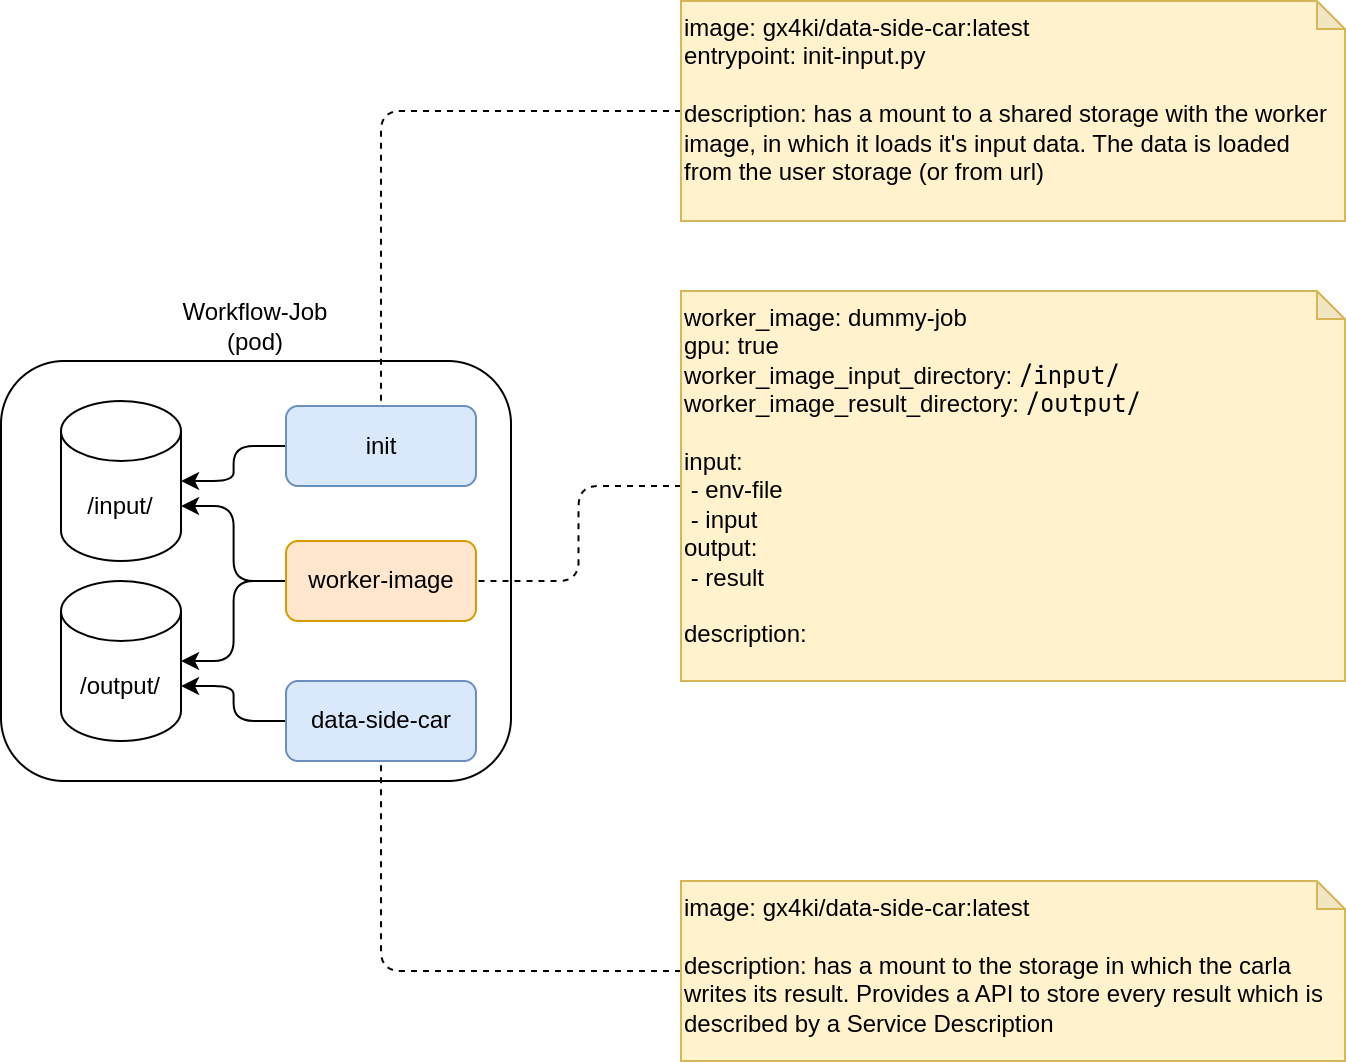

The diagram above was exported from draw.io. Its source (the exported page's mxGraphModel, read from the mxfile embedded in the PNG):
<mxGraphModel dx="969" dy="547" grid="1" gridSize="10" guides="1" tooltips="1" connect="1" arrows="1" fold="1" page="1" pageScale="1" pageWidth="850" pageHeight="1100" math="0" shadow="0">
  <root>
    <mxCell id="0" />
    <mxCell id="1" parent="0" />
    <mxCell id="nlV8sNuJRkAt_AXIt324-1" value="Workflow-Job&lt;br&gt;(pod)" style="rounded=1;whiteSpace=wrap;html=1;labelPosition=center;verticalLabelPosition=top;align=center;verticalAlign=bottom;" parent="1" vertex="1">
      <mxGeometry x="100" y="180" width="255" height="210" as="geometry" />
    </mxCell>
    <mxCell id="v0bojGSWDb2IQzJKMJ0U-3" style="edgeStyle=orthogonalEdgeStyle;html=1;entryX=1;entryY=0;entryDx=0;entryDy=52.5;entryPerimeter=0;" edge="1" parent="1" source="nlV8sNuJRkAt_AXIt324-2" target="v0bojGSWDb2IQzJKMJ0U-1">
      <mxGeometry relative="1" as="geometry" />
    </mxCell>
    <mxCell id="v0bojGSWDb2IQzJKMJ0U-5" style="edgeStyle=orthogonalEdgeStyle;html=1;entryX=1;entryY=0.5;entryDx=0;entryDy=0;entryPerimeter=0;" edge="1" parent="1" source="nlV8sNuJRkAt_AXIt324-2" target="v0bojGSWDb2IQzJKMJ0U-2">
      <mxGeometry relative="1" as="geometry" />
    </mxCell>
    <mxCell id="nlV8sNuJRkAt_AXIt324-2" value="worker-image" style="rounded=1;whiteSpace=wrap;html=1;fillColor=#ffe6cc;strokeColor=#d79b00;" parent="1" vertex="1">
      <mxGeometry x="242.5" y="270" width="95" height="40" as="geometry" />
    </mxCell>
    <mxCell id="v0bojGSWDb2IQzJKMJ0U-8" style="edgeStyle=orthogonalEdgeStyle;html=1;entryX=1;entryY=0;entryDx=0;entryDy=52.5;entryPerimeter=0;" edge="1" parent="1" source="nlV8sNuJRkAt_AXIt324-3" target="v0bojGSWDb2IQzJKMJ0U-2">
      <mxGeometry relative="1" as="geometry" />
    </mxCell>
    <mxCell id="nlV8sNuJRkAt_AXIt324-3" value="data-side-car" style="rounded=1;whiteSpace=wrap;html=1;fillColor=#dae8fc;strokeColor=#6c8ebf;" parent="1" vertex="1">
      <mxGeometry x="242.5" y="340" width="95" height="40" as="geometry" />
    </mxCell>
    <mxCell id="v0bojGSWDb2IQzJKMJ0U-4" style="edgeStyle=orthogonalEdgeStyle;html=1;entryX=1;entryY=0.5;entryDx=0;entryDy=0;entryPerimeter=0;" edge="1" parent="1" source="nlV8sNuJRkAt_AXIt324-4" target="v0bojGSWDb2IQzJKMJ0U-1">
      <mxGeometry relative="1" as="geometry" />
    </mxCell>
    <mxCell id="nlV8sNuJRkAt_AXIt324-4" value="init" style="rounded=1;whiteSpace=wrap;html=1;fillColor=#dae8fc;strokeColor=#6c8ebf;" parent="1" vertex="1">
      <mxGeometry x="242.5" y="202.5" width="95" height="40" as="geometry" />
    </mxCell>
    <mxCell id="v0bojGSWDb2IQzJKMJ0U-11" style="edgeStyle=orthogonalEdgeStyle;html=1;entryX=1;entryY=0.5;entryDx=0;entryDy=0;dashed=1;endArrow=none;endFill=0;" edge="1" parent="1" source="nlV8sNuJRkAt_AXIt324-5" target="nlV8sNuJRkAt_AXIt324-2">
      <mxGeometry relative="1" as="geometry" />
    </mxCell>
    <mxCell id="nlV8sNuJRkAt_AXIt324-5" value="worker_image: dummy-job&lt;font face=&quot;JetBrains Mono&quot;&gt;&lt;br&gt;&lt;/font&gt;gpu: true&lt;br&gt;worker_image_input_directory: &lt;font face=&quot;JetBrains Mono&quot;&gt;/input/&lt;br&gt;&lt;/font&gt;worker_image_result_directory: &lt;font face=&quot;JetBrains Mono&quot;&gt;/output/&lt;/font&gt;&lt;br&gt;&lt;div style=&quot;color: rgb(212, 212, 212); background-color: rgb(30, 30, 30); font-family: &amp;quot;JetBrains Mono&amp;quot;, Consolas, &amp;quot;Courier New&amp;quot;, monospace, &amp;quot;Droid Sans Mono&amp;quot;, &amp;quot;monospace&amp;quot;, monospace; font-size: 13px; line-height: 18px;&quot;&gt;&lt;/div&gt;&lt;br&gt;input:&lt;br&gt;&amp;nbsp;- env-file&lt;br&gt;&amp;nbsp;- input&lt;br&gt;output:&lt;br&gt;&amp;nbsp;- result&lt;br&gt;&lt;br&gt;description:&amp;nbsp;" style="shape=note;whiteSpace=wrap;html=1;backgroundOutline=1;darkOpacity=0.05;size=14;fillColor=#fff2cc;strokeColor=#d6b656;align=left;verticalAlign=top;" parent="1" vertex="1">
      <mxGeometry x="440" y="145" width="332" height="195" as="geometry" />
    </mxCell>
    <mxCell id="v0bojGSWDb2IQzJKMJ0U-12" style="edgeStyle=orthogonalEdgeStyle;html=1;entryX=0.5;entryY=1;entryDx=0;entryDy=0;dashed=1;endArrow=none;endFill=0;" edge="1" parent="1" source="nlV8sNuJRkAt_AXIt324-7" target="nlV8sNuJRkAt_AXIt324-3">
      <mxGeometry relative="1" as="geometry" />
    </mxCell>
    <mxCell id="nlV8sNuJRkAt_AXIt324-7" value="image: gx4ki/data-side-car:latest&amp;nbsp;&lt;br&gt;&lt;br&gt;description: has a mount to the storage in which the carla writes its result. Provides a API to store every result which is described by a Service Description&amp;nbsp;" style="shape=note;whiteSpace=wrap;html=1;backgroundOutline=1;darkOpacity=0.05;size=14;fillColor=#fff2cc;strokeColor=#d6b656;align=left;verticalAlign=top;" parent="1" vertex="1">
      <mxGeometry x="440" y="440" width="332" height="90" as="geometry" />
    </mxCell>
    <mxCell id="v0bojGSWDb2IQzJKMJ0U-9" style="edgeStyle=orthogonalEdgeStyle;html=1;entryX=0.5;entryY=0;entryDx=0;entryDy=0;dashed=1;endArrow=none;endFill=0;" edge="1" parent="1" source="nlV8sNuJRkAt_AXIt324-9" target="nlV8sNuJRkAt_AXIt324-4">
      <mxGeometry relative="1" as="geometry" />
    </mxCell>
    <mxCell id="nlV8sNuJRkAt_AXIt324-9" value="image: gx4ki/data-side-car:latest&lt;br&gt;entrypoint: init-input.py&lt;br&gt;&lt;br&gt;description: has a mount to a shared storage with the worker image, in which it loads it's input data. The data is loaded from the user storage (or from url)&amp;nbsp;" style="shape=note;whiteSpace=wrap;html=1;backgroundOutline=1;darkOpacity=0.05;size=14;fillColor=#fff2cc;strokeColor=#d6b656;align=left;verticalAlign=top;" parent="1" vertex="1">
      <mxGeometry x="440" width="332" height="110" as="geometry" />
    </mxCell>
    <mxCell id="v0bojGSWDb2IQzJKMJ0U-1" value="/input/" style="shape=cylinder3;whiteSpace=wrap;html=1;boundedLbl=1;backgroundOutline=1;size=15;" vertex="1" parent="1">
      <mxGeometry x="130" y="200" width="60" height="80" as="geometry" />
    </mxCell>
    <mxCell id="v0bojGSWDb2IQzJKMJ0U-2" value="/output/" style="shape=cylinder3;whiteSpace=wrap;html=1;boundedLbl=1;backgroundOutline=1;size=15;" vertex="1" parent="1">
      <mxGeometry x="130" y="290" width="60" height="80" as="geometry" />
    </mxCell>
  </root>
</mxGraphModel>